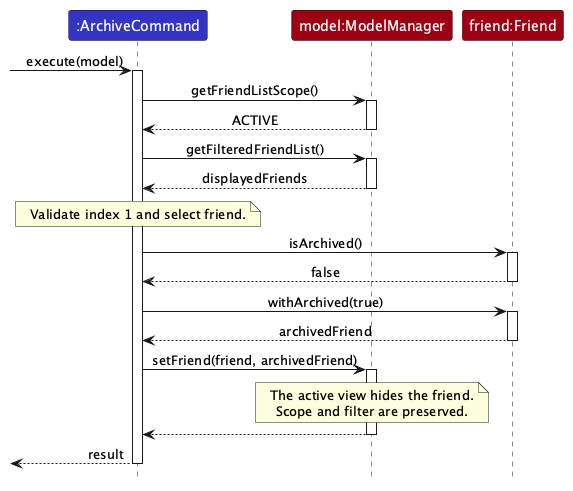

The diagram above was rendered by PlantUML. Its source (embedded in the PNG):
@startuml
!include style.puml
skinparam ArrowFontStyle plain
skinparam ParticipantFontColor #FFFFFF

participant ":ArchiveCommand" as Command LOGIC_COLOR
participant "model:ModelManager" as Model MODEL_COLOR
participant "friend:Friend" as Friend MODEL_COLOR

[-> Command : execute(model)
activate Command
Command -> Model : getFriendListScope()
activate Model
Model --> Command : ACTIVE
deactivate Model
Command -> Model : getFilteredFriendList()
activate Model
Model --> Command : displayedFriends
deactivate Model
note over Command
Validate index 1 and select friend.
end note
Command -> Friend : isArchived()
activate Friend
Friend --> Command : false
deactivate Friend
Command -> Friend : withArchived(true)
activate Friend
Friend --> Command : archivedFriend
deactivate Friend
Command -> Model : setFriend(friend, archivedFriend)
activate Model
note over Model
The active view hides the friend.
Scope and filter are preserved.
end note
Model --> Command
deactivate Model
[<-- Command : result
deactivate Command
@enduml